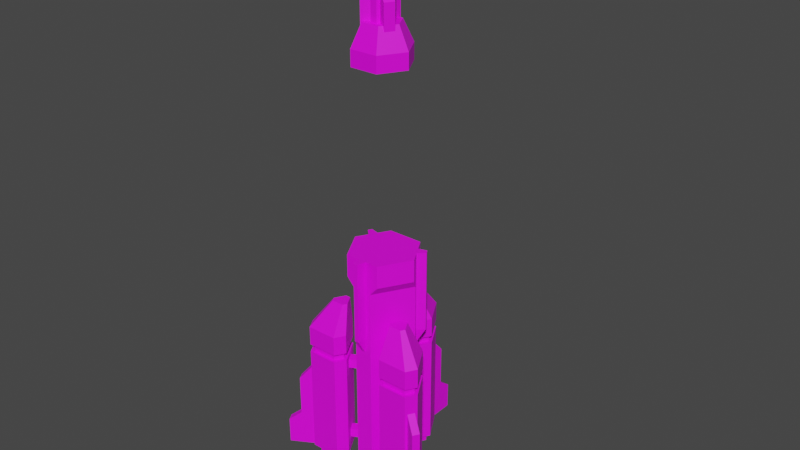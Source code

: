 # Source: orbital_rocket.blend  (saved by Blender 2.80.75; exported with 4.5.12 LTS)
import bpy
from mathutils import Matrix  # noqa: F401  (used for matrix-valued properties, if any)

bpy.ops.wm.read_factory_settings(use_empty=True)
scene = bpy.context.scene
scene.name = 'Scene'

# ---- collections
col_collection = bpy.data.collections.new('Collection'); scene.collection.children.link(col_collection)

# ---- images (referenced by path relative to the original .blend; pixels are not part of the script)
import os
ASSET_DIR = os.environ.get("B2B_ASSET_DIR", "")  # directory of the original .blend (textures are referenced by path, not embedded)
HERE = os.path.dirname(os.path.abspath(__file__))  # packed textures are extracted next to this script under _unpacked/

def load_image(name, relpath, width, height, colorspace="sRGB"):
    """Load a texture the original file referenced (path relative to the .blend, or extracted next to this script)."""
    p = next((c for c in (os.path.join(HERE, relpath), os.path.join(ASSET_DIR, relpath)) if relpath and os.path.exists(c)), "")
    if p:
        img = bpy.data.images.load(p, check_existing=True)
        img.name = name
    else:  # same state as the original file: an image datablock whose file is absent (Cycles renders it pink)
        img = bpy.data.images.new(name, width, height)
        img.source = "FILE"
        img.filepath = "//" + (relpath or name)
    img.colorspace_settings.name = colorspace
    return img
img_orbital_rocket_template_png = load_image('orbital_rocket_template.png', 'orbital_rocket_template.png', 1024, 1024, 'sRGB')

# ---- materials (node trees are filled in below, after node groups)
mat_material = bpy.data.materials.new('Material')
mat_material.use_transparent_shadow = False

# ---- material node trees
mat_material.use_nodes = True; mat_material.node_tree.nodes.clear()
_N = mat_material.node_tree.nodes; _L = mat_material.node_tree.links
n0 = _N.new('ShaderNodeOutputMaterial'); n0.name = 'Material Output'; n0.location = (300, 300)
n1 = _N.new('ShaderNodeBsdfPrincipled'); n1.name = 'Principled BSDF'; n1.location = (10, 300)
n1.distribution = 'GGX'
n1.subsurface_method = 'BURLEY'
n1.inputs[3].default_value = 1.45
n1.inputs[27].default_value = (0.0, 0.0, 0.0, 1.0)
n1.inputs[28].default_value = 1.0
n2 = _N.new('ShaderNodeTexImage'); n2.name = 'Image Texture'; n2.location = (-280, 280)
n2.image = img_orbital_rocket_template_png
_L.new(n1.outputs[0], n0.inputs[0])
_L.new(n2.outputs[0], n1.inputs[0])
n0.is_active_output = True

# ---- world
world_world = bpy.data.worlds.new('World'); scene.world = world_world
world_world.use_nodes = True; world_world.node_tree.nodes.clear()
_N = world_world.node_tree.nodes; _L = world_world.node_tree.links
n0 = _N.new('ShaderNodeOutputWorld'); n0.name = 'World Output'; n0.location = (300, 300)
n1 = _N.new('ShaderNodeBackground'); n1.name = 'Background'; n1.location = (10, 300)
n1.inputs[0].default_value = (0.05088, 0.05088, 0.05088, 1.0)
_L.new(n1.outputs[0], n0.inputs[0])
n0.is_active_output = True
world_world.color = (0.05088, 0.05088, 0.05088)
world_world.use_sun_shadow = False
world_world.sun_shadow_jitter_overblur = 0.0

# ---- meshes
me_plane = bpy.data.meshes.new('Plane')
me_plane.from_pydata([(-1.44, 2.494, 29.42), (1.44, 2.494, 29.42), (2.88, 5.722e-08, 29.42), (1.44, -2.494, 29.42), (-1.44, -2.494, 29.42), (-2.88, -1.144e-07, 29.42), (-1.8, 3.118, 9.225), (-1.8, 3.118, 11.52), (1.8, 3.118, 9.225), (1.8, 3.118, 11.52), (3.6, 7.153e-08, 9.225), (3.6, 7.153e-08, 11.52), (1.8, -3.118, 9.225), (1.8, -3.118, 11.52), (-1.8, -3.118, 9.225), (-1.8, -3.118, 11.52), (-3.6, -1.431e-07, 9.225), (-3.6, -1.431e-07, 11.52), (-2.25, 2.338, 8.225), (2.25, 2.338, 8.225), (3.15, 0.7794, 8.225), (0.9, -3.118, 8.225), (-0.9, -3.118, 8.225), (-3.15, 0.7794, 8.225), (-2.25, 2.338, -11.78), (2.25, 2.338, -11.78), (3.15, 0.7794, -11.78), (0.9, -3.118, -11.78), (-0.9, -3.118, -11.78), (-3.15, 0.7794, -11.78), (-0.225, -4.016, 3.225), (-0.225, -4.016, 11.52), (-0.45, -3.116, 3.225), (-0.45, -3.116, 11.52), (0.225, -4.016, 3.225), (0.225, -4.016, 11.52), (0.45, -3.116, 3.225), (0.45, -3.116, 11.52), (-0.225, -3.116, 1.725), (0.225, -3.116, 1.725), (3.591, 1.813, 3.225), (3.591, 1.813, 11.52), (2.924, 1.168, 3.225), (2.924, 1.168, 11.52), (3.366, 2.203, 3.225), (3.366, 2.203, 11.52), (2.474, 1.948, 3.225), (2.474, 1.948, 11.52), (2.811, 1.363, 1.725), (2.586, 1.753, 1.725), (-3.366, 2.203, 3.225), (-3.366, 2.203, 11.52), (-2.474, 1.948, 3.225), (-2.474, 1.948, 11.52), (-3.591, 1.813, 3.225), (-3.591, 1.813, 11.52), (-2.924, 1.168, 3.225), (-2.924, 1.168, 11.52), (-2.586, 1.753, 1.725), (-2.811, 1.363, 1.725), (-1.62, 1.684, -11.78), (1.62, 1.684, -11.78), (2.268, 0.5612, -11.78), (0.648, -2.245, -11.78), (-0.648, -2.245, -11.78), (-2.268, 0.5612, -11.78), (1.62, 1.684, -13.28), (-0.648, -2.245, -13.28), (-0.81, 0.8418, -13.28), (0.81, 0.8418, -13.28), (1.134, 0.2806, -13.28), (0.324, -1.122, -13.28), (-0.324, -1.122, -13.28), (-1.134, 0.2806, -13.28), (-0.81, 0.8418, -14.28), (0.81, 0.8418, -14.28), (1.134, 0.2806, -14.28), (0.324, -1.122, -14.28), (-0.324, -1.122, -14.28), (-1.134, 0.2806, -14.28), (-1.62, 1.684, -15.28), (1.62, 1.684, -15.28), (2.268, 0.5612, -15.28), (0.648, -2.245, -15.28), (-0.648, -2.245, -15.28), (-2.268, 0.5612, -15.28), (-1.62, 1.684, -16.78), (1.62, 1.684, -16.78), (2.268, 0.5612, -16.78), (0.648, -2.245, -16.78), (-0.648, -2.245, -16.78), (-2.268, 0.5612, -16.78), (-0.81, 0.8418, -16.78), (0.81, 0.8418, -16.78), (1.134, 0.2806, -16.78), (0.324, -1.122, -16.78), (-0.324, -1.122, -16.78), (-1.134, 0.2806, -16.78), (-0.48, 2.3, -1.855), (-0.48, 2.3, -0.8954), (-0.48, 3.5, -1.855), (-0.48, 3.5, -0.8954), (0.48, 2.3, -1.855), (0.48, 2.3, -0.8954), (0.48, 3.5, -1.855), (0.48, 3.5, -0.8954), (-0.48, 2.3, -10.26), (-0.48, 2.3, -9.295), (-0.48, 3.5, -10.26), (-0.48, 3.5, -9.295), (0.48, 2.3, -10.26), (0.48, 2.3, -9.295), (0.48, 3.5, -10.26), (0.48, 3.5, -9.295), (-1.752, -1.566, -1.855), (-1.752, -1.566, -0.8954), (-2.791, -2.166, -1.855), (-2.791, -2.166, -0.8954), (-2.232, -0.7343, -1.855), (-2.232, -0.7343, -0.8954), (-3.271, -1.334, -1.855), (-3.271, -1.334, -0.8954), (-1.752, -1.566, -10.26), (-1.752, -1.566, -9.295), (-2.791, -2.166, -10.26), (-2.791, -2.166, -9.295), (-2.232, -0.7343, -10.26), (-2.232, -0.7343, -9.295), (-3.271, -1.334, -10.26), (-3.271, -1.334, -9.295), (2.232, -0.7343, -1.855), (2.232, -0.7343, -0.8954), (3.271, -1.334, -1.855), (3.271, -1.334, -0.8954), (1.752, -1.566, -1.855), (1.752, -1.566, -0.8954), (2.791, -2.166, -1.855), (2.791, -2.166, -0.8954), (2.232, -0.7343, -10.26), (2.232, -0.7343, -9.295), (3.271, -1.334, -10.26), (3.271, -1.334, -9.295), (1.752, -1.566, -10.26), (1.752, -1.566, -9.295), (2.791, -2.166, -10.26), (2.791, -2.166, -9.295), (1.44, 2.494, 31.02), (-1.44, 2.494, 31.02), (2.88, 5.722e-08, 31.02), (1.44, -2.494, 31.02), (-1.44, -2.494, 31.02), (-2.88, -1.144e-07, 31.02), (0.9216, 1.596, 33.22), (-0.9216, 1.596, 33.22), (1.843, 3.662e-08, 33.22), (0.9216, -1.596, 33.22), (-0.9216, -1.596, 33.22), (-1.843, -7.324e-08, 33.22), (0.811, 0.8428, 33.22), (-0.811, 0.8428, 33.22), (1.135, 0.2809, 33.22), (0.3244, -1.124, 33.22), (-0.3244, -1.124, 33.22), (-1.135, 0.2809, 33.22), (0.811, 0.8428, 36.82), (-0.811, 0.8428, 36.82), (1.135, 0.2809, 36.82), (0.3244, -1.124, 36.82), (-0.3244, -1.124, 36.82), (-1.135, 0.2809, 36.82), (0.3893, 0.4046, 36.82), (-0.3893, 0.4046, 36.82), (0.545, 0.1349, 36.82), (0.1557, -0.5394, 36.82), (-0.1557, -0.5394, 36.82), (-0.545, 0.1349, 36.82), (0.3893, 0.4046, 38.82), (-0.3893, 0.4046, 38.82), (0.545, 0.1349, 38.82), (0.1557, -0.5394, 38.82), (-0.1557, -0.5394, 38.82), (-0.545, 0.1349, 38.82), (-0.1401, 0.08091, 38.82), (-0.1401, 0.08091, 42.82), (0.1401, 0.08091, 42.82), (-2.48e-06, -0.1618, 42.82), (0.1401, 0.08091, 38.82), (-2.48e-06, -0.1618, 38.82), (-0.5, 0.8, 32.62), (-0.5, 0.8, 36.22), (-0.5, 1.8, 32.62), (-0.5, 1.8, 35.22), (0.5, 0.8, 32.62), (0.5, 0.8, 36.22), (0.5, 1.8, 32.62), (0.5, 1.8, 35.22), (-0.4428, -0.833, 32.62), (-0.4428, -0.833, 36.22), (-1.309, -1.333, 32.62), (-1.309, -1.333, 35.22), (-0.9428, 0.03301, 32.62), (-0.9428, 0.03301, 36.22), (-1.809, -0.467, 32.62), (-1.809, -0.467, 35.22), (0.9428, 0.03301, 32.62), (0.9428, 0.03301, 36.22), (1.809, -0.467, 32.62), (1.809, -0.467, 35.22), (0.4428, -0.833, 32.62), (0.4428, -0.833, 36.22), (1.309, -1.333, 32.62), (1.309, -1.333, 35.22), (-0.625, 7.265, 0.5246), (-2.188, 4.559, 0.5246), (0.625, 7.265, 0.5246), (2.188, 4.559, 0.5246), (1.562, 3.476, 0.5246), (-1.562, 3.476, 0.5246), (-0.625, 7.265, 2.525), (-2.188, 4.559, 2.525), (0.625, 7.265, 2.525), (2.188, 4.559, 2.525), (1.562, 3.476, 2.525), (-1.562, 3.476, 2.525), (-0.25, 4.986, 5.525), (-0.875, 3.903, 5.525), (0.25, 4.986, 5.525), (0.875, 3.903, 5.525), (0.625, 3.47, 5.525), (-0.625, 3.47, 5.525), (-1.531, 4.721, -11.68), (-0.4375, 6.616, -11.68), (0.4375, 6.616, -11.68), (1.531, 4.721, -11.68), (1.094, 3.963, -11.68), (-1.094, 3.963, -11.68), (-1.531, 4.721, -12.68), (-0.4375, 6.616, -12.68), (0.4375, 6.616, -12.68), (1.531, 4.721, -12.68), (1.094, 3.963, -12.68), (-1.094, 3.963, -12.68), (-0.7656, 4.911, -12.68), (-0.2188, 5.858, -12.68), (0.2188, 5.858, -12.68), (0.7656, 4.911, -12.68), (0.5469, 4.532, -12.68), (-0.5469, 4.532, -12.68), (-2.188, 4.559, -11.68), (-0.625, 7.265, -11.68), (0.625, 7.265, -11.68), (0.625, 7.265, -0.2754), (2.188, 4.559, -11.68), (2.188, 4.559, -0.2754), (1.562, 3.476, -11.68), (-1.562, 3.476, -11.68), (-0.625, 7.265, -0.2754), (-2.188, 4.559, -0.2754), (1.562, 3.476, -0.2754), (-1.562, 3.476, -0.2754), (1.75, 4.667, -0.2754), (0.5, 6.832, -0.2754), (-0.5, 6.832, -0.2754), (-1.75, 4.667, -0.2754), (-1.25, 3.801, -0.2754), (1.25, 3.801, -0.2754), (1.75, 4.667, 0.5246), (0.5, 6.832, 0.5246), (-0.5, 6.832, 0.5246), (-1.75, 4.667, 0.5246), (-1.25, 3.801, 0.5246), (1.25, 3.801, 0.5246), (0.375, 7.265, -11.68), (0.375, 7.265, -2.275), (-0.375, 7.265, -2.275), (-0.375, 7.265, -11.68), (0.375, 8.565, -3.775), (-0.375, 8.565, -3.775), (-0.375, 9.865, -11.68), (0.375, 9.865, -11.68), (0.375, 8.565, -7.975), (-0.375, 8.565, -7.975), (0.375, 9.865, -8.975), (-0.375, 9.865, -8.975), (-5.979, -4.174, 0.5246), (-2.854, -4.174, 0.5246), (-6.604, -3.091, 0.5246), (-5.042, -0.3849, 0.5246), (-3.792, -0.3849, 0.5246), (-2.229, -3.091, 0.5246), (-5.979, -4.174, 2.525), (-2.854, -4.174, 2.525), (-6.604, -3.091, 2.525), (-5.042, -0.3849, 2.525), (-3.792, -0.3849, 2.525), (-2.229, -3.091, 2.525), (-4.193, -2.71, 5.525), (-2.943, -2.71, 5.525), (-4.443, -2.277, 5.525), (-3.818, -1.194, 5.525), (-3.318, -1.194, 5.525), (-2.693, -2.277, 5.525), (-3.323, -3.687, -11.68), (-5.51, -3.687, -11.68), (-5.948, -2.929, -11.68), (-4.854, -1.034, -11.68), (-3.979, -1.034, -11.68), (-2.885, -2.929, -11.68), (-3.323, -3.687, -12.68), (-5.51, -3.687, -12.68), (-5.948, -2.929, -12.68), (-4.854, -1.034, -12.68), (-3.979, -1.034, -12.68), (-2.885, -2.929, -12.68), (-3.87, -3.118, -12.68), (-4.964, -3.118, -12.68), (-5.182, -2.739, -12.68), (-4.635, -1.792, -12.68), (-4.198, -1.792, -12.68), (-3.651, -2.739, -12.68), (-2.854, -4.174, -11.68), (-5.979, -4.174, -11.68), (-6.604, -3.091, -11.68), (-6.604, -3.091, -0.2754), (-5.042, -0.3849, -11.68), (-5.042, -0.3849, -0.2754), (-3.792, -0.3849, -11.68), (-2.229, -3.091, -11.68), (-5.979, -4.174, -0.2754), (-2.854, -4.174, -0.2754), (-3.792, -0.3849, -0.2754), (-2.229, -3.091, -0.2754), (-4.917, -0.8179, -0.2754), (-6.167, -2.983, -0.2754), (-5.667, -3.849, -0.2754), (-3.167, -3.849, -0.2754), (-2.667, -2.983, -0.2754), (-3.917, -0.8179, -0.2754), (-4.917, -0.8179, 0.5246), (-6.167, -2.983, 0.5246), (-5.667, -3.849, 0.5246), (-3.167, -3.849, 0.5246), (-2.667, -2.983, 0.5246), (-3.917, -0.8179, 0.5246), (-6.104, -3.957, -11.68), (-6.479, -3.308, -11.68), (-6.479, -3.308, -2.275), (-6.104, -3.957, -2.275), (-7.605, -3.958, -3.775), (-7.23, -4.607, -3.775), (-8.356, -5.257, -11.68), (-8.731, -4.608, -11.68), (-7.605, -3.958, -7.975), (-7.23, -4.607, -7.975), (-8.731, -4.608, -8.975), (-8.356, -5.257, -8.975), (6.604, -3.091, 0.5246), (5.042, -0.3849, 0.5246), (5.979, -4.174, 0.5246), (2.854, -4.174, 0.5246), (2.229, -3.091, 0.5246), (3.792, -0.3849, 0.5246), (6.604, -3.091, 2.525), (5.042, -0.3849, 2.525), (5.979, -4.174, 2.525), (2.854, -4.174, 2.525), (2.229, -3.091, 2.525), (3.792, -0.3849, 2.525), (4.443, -2.277, 5.525), (3.818, -1.194, 5.525), (4.193, -2.71, 5.525), (2.943, -2.71, 5.525), (2.693, -2.277, 5.525), (3.318, -1.194, 5.525), (4.854, -1.034, -11.68), (5.948, -2.929, -11.68), (5.51, -3.687, -11.68), (3.323, -3.687, -11.68), (2.885, -2.929, -11.68), (3.979, -1.034, -11.68), (4.854, -1.034, -12.68), (5.948, -2.929, -12.68), (5.51, -3.687, -12.68), (3.323, -3.687, -12.68), (2.885, -2.929, -12.68), (3.979, -1.034, -12.68), (4.635, -1.792, -12.68), (5.182, -2.739, -12.68), (4.964, -3.118, -12.68), (3.87, -3.118, -12.68), (3.651, -2.739, -12.68), (4.198, -1.792, -12.68), (5.042, -0.3849, -11.68), (6.604, -3.091, -11.68), (5.979, -4.174, -11.68), (5.979, -4.174, -0.2754), (2.854, -4.174, -11.68), (2.854, -4.174, -0.2754), (2.229, -3.091, -11.68), (3.792, -0.3849, -11.68), (6.604, -3.091, -0.2754), (5.042, -0.3849, -0.2754), (2.229, -3.091, -0.2754), (3.792, -0.3849, -0.2754), (3.167, -3.849, -0.2754), (5.667, -3.849, -0.2754), (6.167, -2.983, -0.2754), (4.917, -0.8179, -0.2754), (3.917, -0.8179, -0.2754), (2.667, -2.983, -0.2754), (3.167, -3.849, 0.5246), (5.667, -3.849, 0.5246), (6.167, -2.983, 0.5246), (4.917, -0.8179, 0.5246), (3.917, -0.8179, 0.5246), (2.667, -2.983, 0.5246), (6.479, -3.308, -11.68), (6.104, -3.957, -2.275), (6.479, -3.308, -2.275), (6.104, -3.957, -11.68), (7.23, -4.607, -3.775), (7.605, -3.958, -3.775), (8.731, -4.608, -11.68), (8.356, -5.257, -11.68), (7.23, -4.607, -7.975), (7.605, -3.958, -7.975), (8.356, -5.257, -8.975), (8.731, -4.608, -8.975), (-1.62, 1.684, -13.28), (2.268, 0.5612, -13.28), (0.648, -2.245, -13.28), (-2.268, 0.5612, -13.28)], [], [(2, 4, 0), (7, 8, 6), (9, 10, 8), (11, 12, 10), (13, 14, 12), (15, 16, 14), (17, 6, 16), (10, 21, 20), (19, 24, 18), (6, 23, 16), (12, 22, 21), (10, 19, 8), (16, 22, 14), (8, 18, 6), (18, 29, 23), (21, 28, 27), (20, 25, 19), (23, 28, 22), (21, 26, 20), (25, 27, 29), (31, 32, 30), (37, 34, 36), (35, 30, 34), (33, 35, 37), (30, 32, 38), (36, 34, 39), (30, 39, 34), (41, 42, 40), (47, 44, 46), (45, 40, 44), (43, 45, 47), (40, 42, 48), (46, 44, 49), (44, 48, 49), (51, 52, 50), (57, 54, 56), (55, 50, 54), (53, 55, 57), (50, 52, 58), (56, 54, 59), (54, 58, 59), (65, 428, 431), (64, 430, 63), (61, 429, 66), (65, 67, 64), (63, 429, 62), (60, 66, 428), (73, 74, 79), (79, 84, 78), (72, 77, 71), (69, 76, 75), (73, 78, 72), (71, 76, 70), (68, 75, 74), (85, 86, 91), (76, 83, 82), (75, 80, 74), (74, 85, 79), (77, 84, 83), (75, 82, 81), (91, 92, 97), (84, 89, 83), (81, 88, 87), (85, 90, 84), (83, 88, 82), (80, 87, 86), (93, 95, 97), (89, 96, 95), (88, 93, 87), (90, 97, 96), (89, 94, 88), (87, 92, 86), (99, 100, 98), (105, 102, 104), (104, 98, 100), (101, 103, 105), (107, 108, 106), (113, 110, 112), (112, 106, 108), (109, 111, 113), (115, 116, 114), (121, 118, 120), (120, 114, 116), (117, 119, 121), (123, 124, 122), (129, 126, 128), (128, 122, 124), (125, 127, 129), (131, 132, 130), (137, 134, 136), (132, 134, 130), (133, 135, 137), (139, 140, 138), (145, 142, 144), (140, 142, 138), (141, 143, 145), (15, 13, 11), (149, 154, 155), (4, 151, 5), (2, 149, 3), (0, 146, 1), (5, 147, 0), (3, 150, 4), (1, 148, 2), (147, 152, 146), (151, 153, 147), (150, 155, 156), (146, 154, 148), (150, 157, 151), (153, 156, 154), (162, 169, 163), (160, 167, 161), (159, 164, 158), (163, 165, 159), (161, 168, 162), (158, 166, 160), (168, 167, 166), (175, 180, 181), (173, 178, 179), (171, 176, 170), (175, 177, 171), (174, 179, 180), (170, 178, 172), (180, 179, 178), (184, 185, 183), (185, 182, 183), (183, 186, 184), (184, 187, 185), (188, 191, 190), (191, 194, 190), (195, 192, 194), (191, 193, 195), (196, 199, 198), (199, 202, 198), (203, 200, 202), (203, 197, 201), (204, 207, 206), (207, 210, 206), (211, 208, 210), (207, 209, 211), (216, 217, 213), (218, 226, 220), (217, 219, 213), (215, 222, 216), (212, 220, 214), (216, 223, 217), (214, 221, 215), (213, 218, 212), (228, 227, 226), (222, 229, 223), (221, 226, 227), (219, 224, 218), (223, 225, 219), (222, 227, 228), (230, 241, 235), (241, 246, 240), (234, 239, 233), (232, 237, 231), (235, 240, 234), (233, 238, 232), (231, 236, 230), (243, 245, 247), (239, 244, 238), (236, 243, 242), (241, 242, 247), (240, 245, 239), (238, 243, 237), (257, 249, 248), (251, 252, 250), (253, 254, 252), (258, 255, 254), (259, 248, 255), (249, 252, 255), (251, 257, 258), (262, 267, 261), (265, 270, 264), (261, 266, 260), (260, 271, 265), (264, 269, 263), (263, 268, 262), (256, 250, 249), (272, 274, 275), (275, 279, 272), (277, 280, 281), (273, 277, 274), (280, 273, 272), (280, 283, 281), (274, 281, 275), (275, 283, 278), (282, 272, 279), (283, 279, 278), (286, 288, 285), (292, 296, 298), (289, 291, 285), (287, 294, 288), (284, 292, 286), (288, 295, 289), (286, 293, 287), (285, 290, 284), (300, 299, 298), (295, 300, 301), (293, 298, 299), (291, 296, 290), (295, 297, 291), (294, 299, 300), (302, 313, 307), (312, 319, 318), (306, 311, 305), (304, 309, 303), (307, 312, 306), (305, 310, 304), (303, 308, 302), (317, 318, 319), (311, 316, 310), (308, 315, 314), (308, 319, 313), (312, 317, 311), (310, 315, 309), (329, 321, 320), (323, 324, 322), (325, 326, 324), (330, 327, 326), (331, 320, 327), (326, 327, 321), (323, 329, 330), (334, 339, 333), (337, 342, 336), (333, 338, 332), (332, 343, 337), (336, 341, 335), (335, 340, 334), (328, 322, 321), (345, 347, 344), (344, 351, 345), (349, 352, 353), (346, 349, 347), (352, 346, 345), (353, 354, 355), (347, 353, 344), (344, 355, 350), (354, 345, 351), (355, 351, 350), (361, 357, 358), (362, 370, 364), (361, 363, 357), (359, 366, 360), (356, 364, 358), (360, 367, 361), (358, 365, 359), (357, 362, 356), (372, 371, 370), (366, 373, 367), (365, 370, 371), (363, 368, 362), (367, 369, 363), (366, 371, 372), (374, 385, 379), (385, 390, 384), (378, 383, 377), (376, 381, 375), (379, 384, 378), (377, 382, 376), (375, 380, 374), (389, 390, 391), (383, 388, 382), (380, 387, 386), (380, 391, 385), (384, 389, 383), (381, 388, 387), (401, 393, 392), (395, 396, 394), (397, 398, 396), (402, 399, 398), (403, 392, 399), (393, 396, 399), (403, 402, 395), (406, 411, 405), (409, 414, 408), (405, 410, 404), (404, 415, 409), (408, 413, 407), (407, 412, 406), (400, 394, 393), (419, 418, 416), (416, 423, 419), (421, 424, 425), (418, 420, 421), (424, 417, 419), (424, 427, 425), (418, 425, 416), (416, 427, 422), (426, 419, 423), (427, 423, 422), (66, 430, 431), (0, 1, 2), (2, 3, 4), (4, 5, 0), (7, 9, 8), (9, 11, 10), (11, 13, 12), (13, 15, 14), (15, 17, 16), (17, 7, 6), (10, 12, 21), (19, 25, 24), (6, 18, 23), (12, 14, 22), (10, 20, 19), (16, 23, 22), (8, 19, 18), (18, 24, 29), (21, 22, 28), (20, 26, 25), (23, 29, 28), (21, 27, 26), (29, 24, 25), (25, 26, 27), (27, 28, 29), (31, 33, 32), (37, 35, 34), (35, 31, 30), (33, 31, 35), (30, 38, 39), (41, 43, 42), (47, 45, 44), (45, 41, 40), (43, 41, 45), (44, 40, 48), (51, 53, 52), (57, 55, 54), (55, 51, 50), (53, 51, 55), (54, 50, 58), (65, 60, 428), (64, 67, 430), (61, 62, 429), (65, 431, 67), (63, 430, 429), (60, 61, 66), (73, 68, 74), (79, 85, 84), (72, 78, 77), (69, 70, 76), (73, 79, 78), (71, 77, 76), (68, 69, 75), (85, 80, 86), (76, 77, 83), (75, 81, 80), (74, 80, 85), (77, 78, 84), (75, 76, 82), (91, 86, 92), (84, 90, 89), (81, 82, 88), (85, 91, 90), (83, 89, 88), (80, 81, 87), (97, 92, 93), (93, 94, 95), (95, 96, 97), (89, 90, 96), (88, 94, 93), (90, 91, 97), (89, 95, 94), (87, 93, 92), (99, 101, 100), (105, 103, 102), (104, 102, 98), (101, 99, 103), (107, 109, 108), (113, 111, 110), (112, 110, 106), (109, 107, 111), (115, 117, 116), (121, 119, 118), (120, 118, 114), (117, 115, 119), (123, 125, 124), (129, 127, 126), (128, 126, 122), (125, 123, 127), (131, 133, 132), (137, 135, 134), (132, 136, 134), (133, 131, 135), (139, 141, 140), (145, 143, 142), (140, 144, 142), (141, 139, 143), (11, 9, 15), (9, 7, 15), (7, 17, 15), (149, 148, 154), (4, 150, 151), (2, 148, 149), (0, 147, 146), (5, 151, 147), (3, 149, 150), (1, 146, 148), (147, 153, 152), (151, 157, 153), (150, 149, 155), (146, 152, 154), (150, 156, 157), (154, 152, 153), (153, 157, 156), (156, 155, 154), (162, 168, 169), (160, 166, 167), (159, 165, 164), (163, 169, 165), (161, 167, 168), (158, 164, 166), (166, 164, 165), (165, 169, 166), (169, 168, 166), (175, 174, 180), (173, 172, 178), (171, 177, 176), (175, 181, 177), (174, 173, 179), (170, 176, 178), (178, 176, 177), (177, 181, 178), (181, 180, 178), (185, 187, 182), (183, 182, 186), (184, 186, 187), (188, 189, 191), (191, 195, 194), (195, 193, 192), (191, 189, 193), (196, 197, 199), (199, 203, 202), (203, 201, 200), (203, 199, 197), (204, 205, 207), (207, 211, 210), (211, 209, 208), (207, 205, 209), (213, 212, 216), (212, 214, 216), (214, 215, 216), (218, 224, 226), (217, 223, 219), (215, 221, 222), (212, 218, 220), (216, 222, 223), (214, 220, 221), (213, 219, 218), (226, 224, 225), (225, 229, 226), (229, 228, 226), (222, 228, 229), (221, 220, 226), (219, 225, 224), (223, 229, 225), (222, 221, 227), (230, 236, 241), (241, 247, 246), (234, 240, 239), (232, 238, 237), (235, 241, 240), (233, 239, 238), (231, 237, 236), (247, 242, 243), (243, 244, 245), (245, 246, 247), (239, 245, 244), (236, 237, 243), (241, 236, 242), (240, 246, 245), (238, 244, 243), (257, 256, 249), (251, 253, 252), (253, 258, 254), (258, 259, 255), (259, 257, 248), (255, 248, 249), (249, 250, 252), (252, 254, 255), (258, 253, 251), (251, 256, 257), (257, 259, 258), (262, 268, 267), (265, 271, 270), (261, 267, 266), (260, 266, 271), (264, 270, 269), (263, 269, 268), (256, 251, 250), (272, 273, 274), (275, 278, 279), (277, 276, 280), (273, 276, 277), (280, 276, 273), (280, 282, 283), (274, 277, 281), (275, 281, 283), (282, 280, 272), (283, 282, 279), (285, 284, 286), (286, 287, 288), (288, 289, 285), (292, 290, 296), (289, 295, 291), (287, 293, 294), (284, 290, 292), (288, 294, 295), (286, 292, 293), (285, 291, 290), (298, 296, 300), (296, 297, 300), (297, 301, 300), (295, 294, 300), (293, 292, 298), (291, 297, 296), (295, 301, 297), (294, 293, 299), (302, 308, 313), (312, 313, 319), (306, 312, 311), (304, 310, 309), (307, 313, 312), (305, 311, 310), (303, 309, 308), (319, 314, 317), (314, 315, 317), (315, 316, 317), (311, 317, 316), (308, 309, 315), (308, 314, 319), (312, 318, 317), (310, 316, 315), (329, 328, 321), (323, 325, 324), (325, 330, 326), (330, 331, 327), (331, 329, 320), (327, 320, 321), (321, 322, 324), (324, 326, 321), (330, 325, 323), (323, 328, 329), (329, 331, 330), (334, 340, 339), (337, 343, 342), (333, 339, 338), (332, 338, 343), (336, 342, 341), (335, 341, 340), (328, 323, 322), (345, 346, 347), (344, 350, 351), (349, 348, 352), (346, 348, 349), (352, 348, 346), (353, 352, 354), (347, 349, 353), (344, 353, 355), (354, 352, 345), (355, 354, 351), (357, 356, 358), (358, 359, 360), (360, 361, 358), (362, 368, 370), (361, 367, 363), (359, 365, 366), (356, 362, 364), (360, 366, 367), (358, 364, 365), (357, 363, 362), (370, 368, 372), (368, 369, 372), (369, 373, 372), (366, 372, 373), (365, 364, 370), (363, 369, 368), (367, 373, 369), (366, 365, 371), (374, 380, 385), (385, 391, 390), (378, 384, 383), (376, 382, 381), (379, 385, 384), (377, 383, 382), (375, 381, 380), (391, 386, 389), (386, 387, 389), (387, 388, 389), (383, 389, 388), (380, 381, 387), (380, 386, 391), (384, 390, 389), (381, 382, 388), (401, 400, 393), (395, 397, 396), (397, 402, 398), (402, 403, 399), (403, 401, 392), (399, 392, 393), (393, 394, 396), (396, 398, 399), (402, 397, 395), (395, 400, 401), (401, 403, 395), (406, 412, 411), (409, 415, 414), (405, 411, 410), (404, 410, 415), (408, 414, 413), (407, 413, 412), (400, 395, 394), (419, 417, 418), (416, 422, 423), (421, 420, 424), (418, 417, 420), (424, 420, 417), (424, 426, 427), (418, 421, 425), (416, 425, 427), (426, 424, 419), (427, 426, 423), (431, 428, 66), (66, 429, 430), (430, 67, 431)])
_uv = me_plane.uv_layers.new(name='UVMap')
_uv.uv.foreach_set('vector', [0.6056, 0.09584, 0.457, 0.1817, 0.457, 0.01, 0.8672, 0.1494, 0.9464, 0.02549, 0.9464, 0.1494, 0.99, 0.99, 0.8661, 0.9108, 0.99, 0.9108, 0.8672, 0.1494, 0.9464, 0.02549, 0.9464, 0.1494, 0.99, 0.99, 0.8661, 0.9108, 0.99, 0.9108, 0.8672, 0.1494, 0.9464, 0.02549, 0.9464, 0.1494, 0.99, 0.99, 0.8661, 0.9108, 0.99, 0.9108, 0.9464, 0.1494, 0.99, 0.01, 0.99, 0.1649, 0.1649, 0.3017, 0.01, 0.99, 0.01, 0.3017, 0.8661, 0.9108, 0.959, 0.8764, 0.99, 0.9108, 0.99, 0.9108, 0.8971, 0.8764, 0.959, 0.8764, 0.8661, 0.9108, 0.959, 0.8764, 0.99, 0.9108, 0.9464, 0.02549, 0.99, 0.1649, 0.9464, 0.1494, 0.9464, 0.02549, 0.99, 0.1649, 0.9464, 0.1494, 0.8971, 0.8764, 0.959, 0.1881, 0.959, 0.8764, 0.959, 0.8764, 0.8971, 0.1881, 0.959, 0.1881, 0.8971, 0.8764, 0.959, 0.1881, 0.959, 0.8764, 0.1649, 0.3017, 0.01, 0.99, 0.01, 0.3017, 0.1649, 0.3017, 0.01, 0.99, 0.01, 0.3017, 0.01, 0.04097, 0.1978, 0.08743, 0.06365, 0.2268, 0.6307, 0.99, 0.5988, 0.7044, 0.6307, 0.7044, 0.5988, 0.99, 0.6307, 0.7044, 0.5988, 0.7044, 0.5788, 0.99, 0.5633, 0.7044, 0.5788, 0.7044, 0.3783, 0.8317, 0.3473, 0.8085, 0.3783, 0.8007, 0.6307, 0.7044, 0.5988, 0.7044, 0.6006, 0.6522, 0.5988, 0.7044, 0.6307, 0.7044, 0.6006, 0.6522, 0.5633, 0.7044, 0.5788, 0.6442, 0.5788, 0.7044, 0.6307, 0.99, 0.5988, 0.7044, 0.6307, 0.7044, 0.5988, 0.99, 0.6307, 0.7044, 0.5988, 0.7044, 0.5788, 0.99, 0.5633, 0.7044, 0.5788, 0.7044, 0.3783, 0.8317, 0.3473, 0.8085, 0.3783, 0.8007, 0.6307, 0.7044, 0.5988, 0.7044, 0.6006, 0.6522, 0.5988, 0.7044, 0.6307, 0.7044, 0.6006, 0.6522, 0.5788, 0.7044, 0.5633, 0.6442, 0.5788, 0.6442, 0.6307, 0.99, 0.5988, 0.7044, 0.6307, 0.7044, 0.5988, 0.99, 0.6307, 0.7044, 0.5988, 0.7044, 0.5788, 0.99, 0.5633, 0.7044, 0.5788, 0.7044, 0.3783, 0.8317, 0.3473, 0.8085, 0.3783, 0.8007, 0.6307, 0.7044, 0.5988, 0.7044, 0.6006, 0.6522, 0.5988, 0.7044, 0.6307, 0.7044, 0.6006, 0.6522, 0.5788, 0.7044, 0.5633, 0.6442, 0.5788, 0.6442, 0.5313, 0.5065, 0.4867, 0.4548, 0.5313, 0.4548, 0.5313, 0.4548, 0.4867, 0.5065, 0.4867, 0.4548, 0.4867, 0.4548, 0.5313, 0.5065, 0.4867, 0.5065, 0.3224, 0.6658, 0.374, 0.7773, 0.3224, 0.7773, 0.374, 0.7773, 0.3224, 0.6658, 0.374, 0.6658, 0.3224, 0.7773, 0.374, 0.6658, 0.374, 0.7773, 0.03, 0.2705, 0.06442, 0.2482, 0.06442, 0.2705, 0.2982, 0.3922, 0.2145, 0.4372, 0.2424, 0.3922, 0.03, 0.2482, 0.06442, 0.2705, 0.03, 0.2705, 0.03, 0.2705, 0.06442, 0.2482, 0.06442, 0.2705, 0.2982, 0.3578, 0.2424, 0.3922, 0.2424, 0.3578, 0.2982, 0.3578, 0.2424, 0.3922, 0.2424, 0.3578, 0.2424, 0.3578, 0.2982, 0.3922, 0.2424, 0.3922, 0.1161, 0.2817, 0.1678, 0.2371, 0.1678, 0.2817, 0.2424, 0.3922, 0.326, 0.4372, 0.2145, 0.4372, 0.2982, 0.3922, 0.2145, 0.4372, 0.2424, 0.3922, 0.06442, 0.2482, 0.1161, 0.2817, 0.06442, 0.2705, 0.06442, 0.2705, 0.1161, 0.2371, 0.1161, 0.2817, 0.06442, 0.2705, 0.1161, 0.2371, 0.1161, 0.2817, 0.3132, 0.2633, 0.2797, 0.2247, 0.302, 0.2247, 0.1161, 0.2371, 0.1678, 0.2817, 0.1161, 0.2817, 0.1161, 0.2817, 0.1678, 0.2371, 0.1678, 0.2817, 0.326, 0.4372, 0.2145, 0.4888, 0.2145, 0.4372, 0.326, 0.4372, 0.2145, 0.4888, 0.2145, 0.4372, 0.2145, 0.4372, 0.326, 0.4888, 0.2145, 0.4888, 0.5186, 0.271, 0.4684, 0.2227, 0.5353, 0.2034, 0.3466, 0.1282, 0.3299, 0.1764, 0.3187, 0.1571, 0.2351, 0.1282, 0.2518, 0.1764, 0.2128, 0.1668, 0.3689, 0.1668, 0.302, 0.2247, 0.3299, 0.1764, 0.3466, 0.1282, 0.263, 0.1571, 0.2351, 0.1282, 0.2128, 0.1668, 0.2797, 0.2247, 0.2686, 0.2633, 0.4945, 0.4348, 0.5276, 0.3935, 0.5276, 0.4348, 0.4945, 0.4348, 0.5276, 0.3935, 0.5276, 0.4348, 0.4945, 0.4348, 0.5276, 0.3935, 0.5276, 0.4348, 0.4945, 0.4348, 0.5276, 0.3935, 0.5276, 0.4348, 0.4945, 0.4348, 0.5276, 0.3935, 0.5276, 0.4348, 0.4945, 0.4348, 0.5276, 0.3935, 0.5276, 0.4348, 0.4945, 0.4348, 0.5276, 0.3935, 0.5276, 0.4348, 0.4945, 0.4348, 0.5276, 0.3935, 0.5276, 0.4348, 0.4945, 0.4348, 0.5276, 0.3935, 0.5276, 0.4348, 0.5276, 0.3935, 0.4945, 0.4348, 0.4945, 0.3935, 0.4945, 0.4348, 0.5276, 0.3935, 0.5276, 0.4348, 0.5276, 0.3935, 0.4945, 0.4348, 0.4945, 0.3935, 0.4945, 0.4348, 0.5276, 0.3935, 0.5276, 0.4348, 0.5276, 0.3935, 0.4945, 0.4348, 0.4945, 0.3935, 0.4945, 0.4348, 0.5276, 0.3935, 0.5276, 0.4348, 0.5276, 0.3935, 0.4945, 0.4348, 0.4945, 0.3935, 0.5276, 0.3935, 0.4945, 0.4348, 0.4945, 0.3935, 0.5276, 0.3935, 0.4945, 0.4348, 0.4945, 0.3935, 0.4945, 0.3935, 0.5276, 0.4348, 0.4945, 0.4348, 0.4945, 0.4348, 0.5276, 0.3935, 0.5276, 0.4348, 0.5276, 0.3935, 0.4945, 0.4348, 0.4945, 0.3935, 0.5276, 0.3935, 0.4945, 0.4348, 0.4945, 0.3935, 0.4945, 0.3935, 0.5276, 0.4348, 0.4945, 0.4348, 0.4945, 0.4348, 0.5276, 0.3935, 0.5276, 0.4348, 0.6211, 0.1407, 0.745, 0.1407, 0.8069, 0.248, 0.7643, 0.99, 0.8461, 0.9087, 0.8461, 0.9722, 0.7093, 0.8909, 0.7643, 0.99, 0.7093, 0.99, 0.7093, 0.8909, 0.7643, 0.99, 0.7093, 0.99, 0.7093, 0.8909, 0.7643, 0.99, 0.7093, 0.99, 0.7093, 0.8909, 0.7643, 0.99, 0.7093, 0.99, 0.7093, 0.8909, 0.7643, 0.99, 0.7093, 0.99, 0.7093, 0.8909, 0.7643, 0.99, 0.7093, 0.99, 0.7643, 0.8909, 0.8461, 0.9722, 0.7643, 0.99, 0.7643, 0.8909, 0.8461, 0.9722, 0.7643, 0.99, 0.7643, 0.99, 0.8461, 0.9087, 0.8461, 0.9722, 0.7643, 0.8909, 0.8461, 0.9722, 0.7643, 0.99, 0.7643, 0.8909, 0.8461, 0.9722, 0.7643, 0.99, 0.8472, 0.06494, 0.7521, 0.1199, 0.7521, 0.01, 0.3417, 0.06582, 0.2178, 0.01, 0.3417, 0.01, 0.3417, 0.06582, 0.2178, 0.01, 0.3417, 0.01, 0.3417, 0.06582, 0.2178, 0.01, 0.3417, 0.01, 0.3417, 0.1082, 0.2178, 0.08582, 0.3417, 0.08582, 0.3417, 0.1082, 0.2178, 0.08582, 0.3417, 0.08582, 0.3417, 0.1082, 0.2178, 0.08582, 0.3417, 0.08582, 0.1878, 0.2653, 0.2071, 0.2542, 0.2555, 0.2821, 0.6164, 0.3862, 0.5476, 0.413, 0.5476, 0.3862, 0.5476, 0.413, 0.6164, 0.3862, 0.6164, 0.413, 0.6164, 0.413, 0.5476, 0.3862, 0.6164, 0.3862, 0.5513, 0.5186, 0.562, 0.4497, 0.562, 0.5186, 0.562, 0.5186, 0.5513, 0.4497, 0.562, 0.4497, 0.5513, 0.5186, 0.562, 0.4497, 0.562, 0.5186, 0.4342, 0.4764, 0.4342, 0.4657, 0.4574, 0.4523, 0.1721, 0.03356, 0.1804, 0.02874, 0.1804, 0.03839, 0.1945, 0.3512, 0.1849, 0.4888, 0.1849, 0.3512, 0.1945, 0.3512, 0.1849, 0.4888, 0.1849, 0.3512, 0.1945, 0.3512, 0.1849, 0.4888, 0.1849, 0.3512, 0.3983, 0.7552, 0.4327, 0.8446, 0.4327, 0.7552, 0.3568, 0.9413, 0.3224, 0.8519, 0.3568, 0.8519, 0.4327, 0.8446, 0.3983, 0.7552, 0.4327, 0.7552, 0.3568, 0.9413, 0.3224, 0.99, 0.3224, 0.9413, 0.3983, 0.7552, 0.4327, 0.8446, 0.4327, 0.7552, 0.3568, 0.9413, 0.3224, 0.8519, 0.3568, 0.8519, 0.4327, 0.8446, 0.3983, 0.7552, 0.4327, 0.7552, 0.3224, 0.9413, 0.3568, 0.99, 0.3224, 0.99, 0.3983, 0.7552, 0.4327, 0.8446, 0.4327, 0.7552, 0.3568, 0.9413, 0.3224, 0.8519, 0.3568, 0.8519, 0.4327, 0.8446, 0.3983, 0.7552, 0.4327, 0.7552, 0.3568, 0.9413, 0.3224, 0.99, 0.3224, 0.9413, 0.4532, 0.3189, 0.3456, 0.3189, 0.3241, 0.2817, 0.6863, 0.3753, 0.6562, 0.5049, 0.6433, 0.3753, 0.8341, 0.4441, 0.8771, 0.3753, 0.8771, 0.4441, 0.8341, 0.4441, 0.8771, 0.3753, 0.8771, 0.4441, 0.8341, 0.4441, 0.8771, 0.3753, 0.8771, 0.4441, 0.2924, 0.5088, 0.1849, 0.5777, 0.1849, 0.5088, 0.7065, 0.4441, 0.8141, 0.3753, 0.8141, 0.4441, 0.8141, 0.3753, 0.7065, 0.4441, 0.7065, 0.3753, 0.8257, 0.192, 0.8085, 0.192, 0.787, 0.1548, 0.4269, 0.3389, 0.3516, 0.4422, 0.3193, 0.3389, 0.8771, 0.3553, 0.831, 0.2404, 0.874, 0.2404, 0.8771, 0.3553, 0.831, 0.2404, 0.7695, 0.3553, 0.6976, 0.05003, 0.5985, 0.01, 0.7134, 0.01, 0.6976, 0.05003, 0.5985, 0.01, 0.5922, 0.02601, 0.4687, 0.3954, 0.4386, 0.4298, 0.4386, 0.3954, 0.5037, 0.632, 0.5428, 0.5868, 0.5689, 0.5944, 0.4687, 0.3954, 0.4386, 0.4298, 0.4386, 0.3954, 0.4687, 0.3954, 0.4386, 0.4298, 0.4386, 0.3954, 0.6164, 0.5083, 0.582, 0.433, 0.6164, 0.433, 0.582, 0.433, 0.6164, 0.5083, 0.582, 0.5083, 0.6164, 0.5083, 0.582, 0.433, 0.6164, 0.433, 0.4134, 0.01, 0.4021, 0.05564, 0.3682, 0.02304, 0.5689, 0.5642, 0.5102, 0.5529, 0.5037, 0.5266, 0.4776, 0.6169, 0.4972, 0.5605, 0.4972, 0.5981, 0.5037, 0.632, 0.4972, 0.5981, 0.5102, 0.6056, 0.5689, 0.5944, 0.5428, 0.5718, 0.5689, 0.5642, 0.5037, 0.5266, 0.4972, 0.5605, 0.4776, 0.5417, 0.8141, 0.8564, 0.7065, 0.4641, 0.8141, 0.4641, 0.8141, 0.8564, 0.7065, 0.4641, 0.8141, 0.4641, 0.8771, 0.8564, 0.8341, 0.4641, 0.8771, 0.4641, 0.1849, 0.5977, 0.2924, 0.99, 0.1849, 0.99, 0.8341, 0.4641, 0.8771, 0.8564, 0.8341, 0.8564, 0.4747, 0.2817, 0.3456, 0.3189, 0.3779, 0.1886, 0.3779, 0.1886, 0.4747, 0.2817, 0.3456, 0.3189, 0.5133, 0.3147, 0.5408, 0.3491, 0.5133, 0.3491, 0.5889, 0.5283, 0.6164, 0.6144, 0.5889, 0.6144, 0.6164, 0.6144, 0.5889, 0.5283, 0.6164, 0.5283, 0.5408, 0.3491, 0.5133, 0.3147, 0.5408, 0.3147, 0.5408, 0.3491, 0.5133, 0.3147, 0.5408, 0.3147, 0.5889, 0.5283, 0.6164, 0.6144, 0.5889, 0.6144, 0.8771, 0.8564, 0.8341, 0.4641, 0.8771, 0.4641, 0.5175, 0.99, 0.5433, 0.6665, 0.5433, 0.99, 0.6765, 0.5383, 0.6507, 0.6278, 0.6507, 0.5383, 0.6765, 0.9217, 0.6507, 0.7771, 0.6765, 0.7771, 0.6507, 0.99, 0.6765, 0.9217, 0.6765, 0.99, 0.4527, 0.8627, 0.4975, 0.6665, 0.4975, 0.99, 0.6507, 0.7771, 0.6765, 0.7207, 0.6765, 0.7771, 0.4975, 0.6665, 0.4527, 0.8627, 0.4975, 0.99, 0.4975, 0.99, 0.408, 0.8971, 0.408, 0.99, 0.408, 0.8971, 0.4975, 0.99, 0.408, 0.99, 0.6765, 0.7207, 0.6507, 0.6278, 0.6765, 0.6278, 0.4532, 0.3189, 0.3241, 0.2817, 0.4209, 0.1886, 0.6433, 0.3753, 0.6734, 0.5049, 0.6562, 0.5049, 0.8341, 0.4441, 0.8771, 0.3753, 0.8771, 0.4441, 0.8341, 0.4441, 0.8771, 0.3753, 0.8771, 0.4441, 0.8341, 0.4441, 0.8771, 0.3753, 0.8771, 0.4441, 0.1849, 0.5777, 0.2924, 0.5088, 0.2924, 0.5777, 0.7065, 0.4441, 0.8141, 0.3753, 0.8141, 0.4441, 0.8141, 0.3753, 0.7065, 0.4441, 0.7065, 0.3753, 0.8257, 0.192, 0.8085, 0.192, 0.787, 0.1548, 0.3193, 0.3389, 0.3946, 0.4422, 0.3516, 0.4422, 0.8771, 0.3553, 0.831, 0.2404, 0.874, 0.2404, 0.8771, 0.3553, 0.831, 0.2404, 0.7695, 0.3553, 0.6976, 0.05003, 0.5985, 0.01, 0.7134, 0.01, 0.6976, 0.05003, 0.5985, 0.01, 0.5922, 0.02601, 0.4687, 0.3954, 0.4386, 0.4298, 0.4386, 0.3954, 0.4776, 0.6169, 0.4972, 0.5605, 0.4972, 0.5981, 0.4687, 0.3954, 0.4386, 0.4298, 0.4386, 0.3954, 0.4386, 0.4298, 0.4687, 0.3954, 0.4687, 0.4298, 0.6164, 0.5083, 0.582, 0.433, 0.6164, 0.433, 0.6164, 0.5083, 0.582, 0.433, 0.6164, 0.433, 0.6164, 0.5083, 0.582, 0.433, 0.6164, 0.433, 0.4134, 0.01, 0.4209, 0.02304, 0.4021, 0.05564, 0.5037, 0.632, 0.5428, 0.5868, 0.5689, 0.5944, 0.5037, 0.5266, 0.5428, 0.5718, 0.5102, 0.5529, 0.5037, 0.5266, 0.4972, 0.5605, 0.4776, 0.5417, 0.4776, 0.6169, 0.5102, 0.6056, 0.5037, 0.632, 0.5689, 0.5944, 0.5428, 0.5718, 0.5689, 0.5642, 0.8141, 0.8564, 0.7065, 0.4641, 0.8141, 0.4641, 0.8141, 0.8564, 0.7065, 0.4641, 0.8141, 0.4641, 0.8771, 0.8564, 0.8341, 0.4641, 0.8771, 0.4641, 0.2924, 0.99, 0.1849, 0.5977, 0.2924, 0.5977, 0.8771, 0.8564, 0.8341, 0.4641, 0.8771, 0.4641, 0.4532, 0.3189, 0.3456, 0.3189, 0.3779, 0.1886, 0.3779, 0.1886, 0.4747, 0.2817, 0.3456, 0.3189, 0.5408, 0.3491, 0.5133, 0.3147, 0.5408, 0.3147, 0.6164, 0.6144, 0.5889, 0.5283, 0.6164, 0.5283, 0.5889, 0.5283, 0.6164, 0.6144, 0.5889, 0.6144, 0.5408, 0.3491, 0.5133, 0.3147, 0.5408, 0.3147, 0.5408, 0.3491, 0.5133, 0.3147, 0.5408, 0.3147, 0.6164, 0.6144, 0.5889, 0.5283, 0.6164, 0.5283, 0.8771, 0.8564, 0.8341, 0.4641, 0.8771, 0.4641, 0.5175, 0.99, 0.5433, 0.6665, 0.5433, 0.99, 0.6765, 0.5383, 0.6507, 0.6278, 0.6507, 0.5383, 0.6765, 0.9217, 0.6507, 0.7771, 0.6765, 0.7771, 0.6507, 0.99, 0.6765, 0.9217, 0.6765, 0.99, 0.4527, 0.8627, 0.4975, 0.6665, 0.4975, 0.99, 0.6765, 0.7771, 0.6507, 0.7207, 0.6765, 0.7207, 0.4975, 0.6665, 0.4527, 0.8627, 0.4975, 0.99, 0.4975, 0.99, 0.408, 0.8971, 0.408, 0.99, 0.408, 0.8971, 0.4975, 0.99, 0.408, 0.99, 0.6765, 0.7207, 0.6507, 0.6278, 0.6765, 0.6278, 0.4747, 0.2817, 0.4532, 0.3189, 0.3241, 0.2817, 0.6863, 0.3753, 0.6562, 0.5049, 0.6433, 0.3753, 0.8341, 0.4441, 0.8771, 0.3753, 0.8771, 0.4441, 0.8341, 0.4441, 0.8771, 0.3753, 0.8771, 0.4441, 0.8341, 0.4441, 0.8771, 0.3753, 0.8771, 0.4441, 0.1849, 0.5777, 0.2924, 0.5088, 0.2924, 0.5777, 0.8141, 0.3753, 0.7065, 0.4441, 0.7065, 0.3753, 0.7065, 0.4441, 0.8141, 0.3753, 0.8141, 0.4441, 0.8257, 0.192, 0.8085, 0.192, 0.787, 0.1548, 0.4269, 0.3389, 0.3516, 0.4422, 0.3193, 0.3389, 0.8771, 0.3553, 0.831, 0.2404, 0.874, 0.2404, 0.8771, 0.3553, 0.831, 0.2404, 0.7695, 0.3553, 0.6976, 0.05003, 0.5985, 0.01, 0.7134, 0.01, 0.6976, 0.05003, 0.5985, 0.01, 0.5922, 0.02601, 0.4687, 0.3954, 0.4386, 0.4298, 0.4386, 0.3954, 0.4776, 0.5417, 0.4972, 0.5981, 0.4776, 0.6169, 0.4687, 0.3954, 0.4386, 0.4298, 0.4386, 0.3954, 0.4687, 0.3954, 0.4386, 0.4298, 0.4386, 0.3954, 0.582, 0.433, 0.6164, 0.5083, 0.582, 0.5083, 0.6164, 0.5083, 0.582, 0.433, 0.6164, 0.433, 0.6164, 0.5083, 0.582, 0.433, 0.6164, 0.433, 0.4021, 0.05564, 0.387, 0.05564, 0.3682, 0.02304, 0.5037, 0.632, 0.5428, 0.5868, 0.5689, 0.5944, 0.5037, 0.5266, 0.5428, 0.5718, 0.5102, 0.5529, 0.5037, 0.5266, 0.4972, 0.5605, 0.4776, 0.5417, 0.4776, 0.6169, 0.5102, 0.6056, 0.5037, 0.632, 0.5689, 0.5642, 0.5428, 0.5868, 0.5428, 0.5718, 0.7065, 0.4641, 0.8141, 0.8564, 0.7065, 0.8564, 0.8141, 0.8564, 0.7065, 0.4641, 0.8141, 0.4641, 0.8771, 0.8564, 0.8341, 0.4641, 0.8771, 0.4641, 0.1849, 0.5977, 0.2924, 0.99, 0.1849, 0.99, 0.8341, 0.4641, 0.8771, 0.8564, 0.8341, 0.8564, 0.3779, 0.1886, 0.4747, 0.2817, 0.3456, 0.3189, 0.3241, 0.2817, 0.3779, 0.1886, 0.4747, 0.2817, 0.5408, 0.3491, 0.5133, 0.3147, 0.5408, 0.3147, 0.5889, 0.5283, 0.6164, 0.6144, 0.5889, 0.6144, 0.6164, 0.6144, 0.5889, 0.5283, 0.6164, 0.5283, 0.5408, 0.3491, 0.5133, 0.3147, 0.5408, 0.3147, 0.5133, 0.3147, 0.5408, 0.3491, 0.5133, 0.3491, 0.5889, 0.5283, 0.6164, 0.6144, 0.5889, 0.6144, 0.8341, 0.4641, 0.8771, 0.8564, 0.8341, 0.8564, 0.5175, 0.99, 0.5433, 0.6665, 0.5433, 0.99, 0.6765, 0.5383, 0.6507, 0.6278, 0.6507, 0.5383, 0.6765, 0.9217, 0.6507, 0.7771, 0.6765, 0.7771, 0.6765, 0.99, 0.6507, 0.9217, 0.6765, 0.9217, 0.4527, 0.8627, 0.4975, 0.6665, 0.4975, 0.99, 0.6507, 0.7771, 0.6765, 0.7207, 0.6765, 0.7771, 0.4975, 0.6665, 0.4527, 0.8627, 0.4975, 0.99, 0.4975, 0.99, 0.408, 0.8971, 0.408, 0.99, 0.408, 0.8971, 0.4975, 0.99, 0.408, 0.99, 0.6765, 0.7207, 0.6507, 0.6278, 0.6765, 0.6278, 0.4576, 0.6313, 0.3224, 0.5979, 0.419, 0.4975, 0.457, 0.01, 0.5561, 0.01, 0.6056, 0.09584, 0.6056, 0.09584, 0.5561, 0.1817, 0.457, 0.1817, 0.457, 0.1817, 0.4074, 0.09584, 0.457, 0.01, 0.8672, 0.1494, 0.8672, 0.02549, 0.9464, 0.02549, 0.99, 0.99, 0.8661, 0.99, 0.8661, 0.9108, 0.8672, 0.1494, 0.8672, 0.02549, 0.9464, 0.02549, 0.99, 0.99, 0.8661, 0.99, 0.8661, 0.9108, 0.8672, 0.1494, 0.8672, 0.02549, 0.9464, 0.02549, 0.99, 0.99, 0.8661, 0.99, 0.8661, 0.9108, 0.9464, 0.1494, 0.9464, 0.02549, 0.99, 0.01, 0.1649, 0.3017, 0.1649, 0.99, 0.01, 0.99, 0.8661, 0.9108, 0.8971, 0.8764, 0.959, 0.8764, 0.99, 0.9108, 0.8661, 0.9108, 0.8971, 0.8764, 0.8661, 0.9108, 0.8971, 0.8764, 0.959, 0.8764, 0.9464, 0.02549, 0.99, 0.01, 0.99, 0.1649, 0.9464, 0.02549, 0.99, 0.01, 0.99, 0.1649, 0.8971, 0.8764, 0.8971, 0.1881, 0.959, 0.1881, 0.959, 0.8764, 0.8971, 0.8764, 0.8971, 0.1881, 0.8971, 0.8764, 0.8971, 0.1881, 0.959, 0.1881, 0.1649, 0.3017, 0.1649, 0.99, 0.01, 0.99, 0.1649, 0.3017, 0.1649, 0.99, 0.01, 0.99, 0.06365, 0.2268, 0.01, 0.1958, 0.01, 0.04097, 0.01, 0.04097, 0.06365, 0.01, 0.1978, 0.08743, 0.1978, 0.08743, 0.1978, 0.1494, 0.06365, 0.2268, 0.6307, 0.99, 0.5988, 0.99, 0.5988, 0.7044, 0.5988, 0.99, 0.6307, 0.99, 0.6307, 0.7044, 0.5788, 0.99, 0.5633, 0.99, 0.5633, 0.7044, 0.3783, 0.8317, 0.3473, 0.824, 0.3473, 0.8085, 0.5633, 0.7044, 0.5633, 0.6442, 0.5788, 0.6442, 0.6307, 0.99, 0.5988, 0.99, 0.5988, 0.7044, 0.5988, 0.99, 0.6307, 0.99, 0.6307, 0.7044, 0.5788, 0.99, 0.5633, 0.99, 0.5633, 0.7044, 0.3783, 0.8317, 0.3473, 0.824, 0.3473, 0.8085, 0.5788, 0.7044, 0.5633, 0.7044, 0.5633, 0.6442, 0.6307, 0.99, 0.5988, 0.99, 0.5988, 0.7044, 0.5988, 0.99, 0.6307, 0.99, 0.6307, 0.7044, 0.5788, 0.99, 0.5633, 0.99, 0.5633, 0.7044, 0.3783, 0.8317, 0.3473, 0.824, 0.3473, 0.8085, 0.5788, 0.7044, 0.5633, 0.7044, 0.5633, 0.6442, 0.5313, 0.5065, 0.4867, 0.5065, 0.4867, 0.4548, 0.5313, 0.4548, 0.5313, 0.5065, 0.4867, 0.5065, 0.4867, 0.4548, 0.5313, 0.4548, 0.5313, 0.5065, 0.3224, 0.6658, 0.374, 0.6658, 0.374, 0.7773, 0.374, 0.7773, 0.3224, 0.7773, 0.3224, 0.6658, 0.3224, 0.7773, 0.3224, 0.6658, 0.374, 0.6658, 0.03, 0.2705, 0.03, 0.2482, 0.06442, 0.2482, 0.2982, 0.3922, 0.326, 0.4372, 0.2145, 0.4372, 0.03, 0.2482, 0.06442, 0.2482, 0.06442, 0.2705, 0.03, 0.2705, 0.03, 0.2482, 0.06442, 0.2482, 0.2982, 0.3578, 0.2982, 0.3922, 0.2424, 0.3922, 0.2982, 0.3578, 0.2982, 0.3922, 0.2424, 0.3922, 0.2424, 0.3578, 0.2982, 0.3578, 0.2982, 0.3922, 0.1161, 0.2817, 0.1161, 0.2371, 0.1678, 0.2371, 0.2424, 0.3922, 0.2982, 0.3922, 0.326, 0.4372, 0.2982, 0.3922, 0.326, 0.4372, 0.2145, 0.4372, 0.06442, 0.2482, 0.1161, 0.2371, 0.1161, 0.2817, 0.06442, 0.2705, 0.06442, 0.2482, 0.1161, 0.2371, 0.06442, 0.2705, 0.06442, 0.2482, 0.1161, 0.2371, 0.3132, 0.2633, 0.2686, 0.2633, 0.2797, 0.2247, 0.1161, 0.2371, 0.1678, 0.2371, 0.1678, 0.2817, 0.1161, 0.2817, 0.1161, 0.2371, 0.1678, 0.2371, 0.326, 0.4372, 0.326, 0.4888, 0.2145, 0.4888, 0.326, 0.4372, 0.326, 0.4888, 0.2145, 0.4888, 0.2145, 0.4372, 0.326, 0.4372, 0.326, 0.4888, 0.5353, 0.2034, 0.5465, 0.2227, 0.5186, 0.271, 0.5186, 0.271, 0.4963, 0.271, 0.4684, 0.2227, 0.4684, 0.2227, 0.4796, 0.2034, 0.5353, 0.2034, 0.3466, 0.1282, 0.3689, 0.1668, 0.3299, 0.1764, 0.2351, 0.1282, 0.263, 0.1571, 0.2518, 0.1764, 0.3689, 0.1668, 0.3132, 0.2633, 0.302, 0.2247, 0.3466, 0.1282, 0.3187, 0.1571, 0.263, 0.1571, 0.2128, 0.1668, 0.2518, 0.1764, 0.2797, 0.2247, 0.4945, 0.4348, 0.4945, 0.3935, 0.5276, 0.3935, 0.4945, 0.4348, 0.4945, 0.3935, 0.5276, 0.3935, 0.4945, 0.4348, 0.4945, 0.3935, 0.5276, 0.3935, 0.4945, 0.4348, 0.4945, 0.3935, 0.5276, 0.3935, 0.4945, 0.4348, 0.4945, 0.3935, 0.5276, 0.3935, 0.4945, 0.4348, 0.4945, 0.3935, 0.5276, 0.3935, 0.4945, 0.4348, 0.4945, 0.3935, 0.5276, 0.3935, 0.4945, 0.4348, 0.4945, 0.3935, 0.5276, 0.3935, 0.4945, 0.4348, 0.4945, 0.3935, 0.5276, 0.3935, 0.5276, 0.3935, 0.5276, 0.4348, 0.4945, 0.4348, 0.4945, 0.4348, 0.4945, 0.3935, 0.5276, 0.3935, 0.5276, 0.3935, 0.5276, 0.4348, 0.4945, 0.4348, 0.4945, 0.4348, 0.4945, 0.3935, 0.5276, 0.3935, 0.5276, 0.3935, 0.5276, 0.4348, 0.4945, 0.4348, 0.4945, 0.4348, 0.4945, 0.3935, 0.5276, 0.3935, 0.5276, 0.3935, 0.5276, 0.4348, 0.4945, 0.4348, 0.5276, 0.3935, 0.5276, 0.4348, 0.4945, 0.4348, 0.5276, 0.3935, 0.5276, 0.4348, 0.4945, 0.4348, 0.4945, 0.3935, 0.5276, 0.3935, 0.5276, 0.4348, 0.4945, 0.4348, 0.4945, 0.3935, 0.5276, 0.3935, 0.5276, 0.3935, 0.5276, 0.4348, 0.4945, 0.4348, 0.5276, 0.3935, 0.5276, 0.4348, 0.4945, 0.4348, 0.4945, 0.3935, 0.5276, 0.3935, 0.5276, 0.4348, 0.4945, 0.4348, 0.4945, 0.3935, 0.5276, 0.3935, 0.8069, 0.248, 0.745, 0.3553, 0.6211, 0.1407, 0.745, 0.3553, 0.6211, 0.3553, 0.6211, 0.1407, 0.6211, 0.3553, 0.5591, 0.248, 0.6211, 0.1407, 0.7643, 0.99, 0.7643, 0.8909, 0.8461, 0.9087, 0.7093, 0.8909, 0.7643, 0.8909, 0.7643, 0.99, 0.7093, 0.8909, 0.7643, 0.8909, 0.7643, 0.99, 0.7093, 0.8909, 0.7643, 0.8909, 0.7643, 0.99, 0.7093, 0.8909, 0.7643, 0.8909, 0.7643, 0.99, 0.7093, 0.8909, 0.7643, 0.8909, 0.7643, 0.99, 0.7093, 0.8909, 0.7643, 0.8909, 0.7643, 0.99, 0.7643, 0.8909, 0.8461, 0.9087, 0.8461, 0.9722, 0.7643, 0.8909, 0.8461, 0.9087, 0.8461, 0.9722, 0.7643, 0.99, 0.7643, 0.8909, 0.8461, 0.9087, 0.7643, 0.8909, 0.8461, 0.9087, 0.8461, 0.9722, 0.7643, 0.8909, 0.8461, 0.9087, 0.8461, 0.9722, 0.7521, 0.01, 0.8155, 0.01, 0.8472, 0.06494, 0.8472, 0.06494, 0.8155, 0.1199, 0.7521, 0.1199, 0.7521, 0.1199, 0.7203, 0.06494, 0.7521, 0.01, 0.3417, 0.06582, 0.2178, 0.06582, 0.2178, 0.01, 0.3417, 0.06582, 0.2178, 0.06582, 0.2178, 0.01, 0.3417, 0.06582, 0.2178, 0.06582, 0.2178, 0.01, 0.3417, 0.1082, 0.2178, 0.1082, 0.2178, 0.08582, 0.3417, 0.1082, 0.2178, 0.1082, 0.2178, 0.08582, 0.3417, 0.1082, 0.2178, 0.1082, 0.2178, 0.08582, 0.2555, 0.2821, 0.2555, 0.3044, 0.2071, 0.3323, 0.2071, 0.3323, 0.1878, 0.3212, 0.2555, 0.2821, 0.1878, 0.3212, 0.1878, 0.2653, 0.2555, 0.2821, 0.6164, 0.3862, 0.6164, 0.413, 0.5476, 0.413, 0.5476, 0.413, 0.5476, 0.3862, 0.6164, 0.3862, 0.6164, 0.413, 0.5476, 0.413, 0.5476, 0.3862, 0.5513, 0.5186, 0.5513, 0.4497, 0.562, 0.4497, 0.562, 0.5186, 0.5513, 0.5186, 0.5513, 0.4497, 0.5513, 0.5186, 0.5513, 0.4497, 0.562, 0.4497, 0.4574, 0.4523, 0.4667, 0.4577, 0.4667, 0.4845, 0.4667, 0.4845, 0.4574, 0.4898, 0.4574, 0.4523, 0.4574, 0.4898, 0.4342, 0.4764, 0.4574, 0.4523, 0.1945, 0.3512, 0.1945, 0.4888, 0.1849, 0.4888, 0.1945, 0.3512, 0.1945, 0.4888, 0.1849, 0.4888, 0.1945, 0.3512, 0.1945, 0.4888, 0.1849, 0.4888, 0.3983, 0.7552, 0.3983, 0.8791, 0.4327, 0.8446, 0.3568, 0.9413, 0.3224, 0.9413, 0.3224, 0.8519, 0.4327, 0.8446, 0.3983, 0.8791, 0.3983, 0.7552, 0.3568, 0.9413, 0.3568, 0.99, 0.3224, 0.99, 0.3983, 0.7552, 0.3983, 0.8791, 0.4327, 0.8446, 0.3568, 0.9413, 0.3224, 0.9413, 0.3224, 0.8519, 0.4327, 0.8446, 0.3983, 0.8791, 0.3983, 0.7552, 0.3224, 0.9413, 0.3568, 0.9413, 0.3568, 0.99, 0.3983, 0.7552, 0.3983, 0.8791, 0.4327, 0.8446, 0.3568, 0.9413, 0.3224, 0.9413, 0.3224, 0.8519, 0.4327, 0.8446, 0.3983, 0.8791, 0.3983, 0.7552, 0.3568, 0.9413, 0.3568, 0.99, 0.3224, 0.99, 0.3241, 0.2817, 0.3779, 0.1886, 0.4532, 0.3189, 0.3779, 0.1886, 0.4209, 0.1886, 0.4532, 0.3189, 0.4209, 0.1886, 0.4747, 0.2817, 0.4532, 0.3189, 0.6863, 0.3753, 0.6734, 0.5049, 0.6562, 0.5049, 0.8341, 0.4441, 0.8341, 0.3753, 0.8771, 0.3753, 0.8341, 0.4441, 0.8341, 0.3753, 0.8771, 0.3753, 0.8341, 0.4441, 0.8341, 0.3753, 0.8771, 0.3753, 0.2924, 0.5088, 0.2924, 0.5777, 0.1849, 0.5777, 0.7065, 0.4441, 0.7065, 0.3753, 0.8141, 0.3753, 0.8141, 0.3753, 0.8141, 0.4441, 0.7065, 0.4441, 0.787, 0.1548, 0.7956, 0.1399, 0.8386, 0.1399, 0.8386, 0.1399, 0.8472, 0.1548, 0.787, 0.1548, 0.8472, 0.1548, 0.8257, 0.192, 0.787, 0.1548, 0.4269, 0.3389, 0.3946, 0.4422, 0.3516, 0.4422, 0.8771, 0.3553, 0.7695, 0.3553, 0.831, 0.2404, 0.8771, 0.3553, 0.874, 0.2404, 0.831, 0.2404, 0.6976, 0.05003, 0.5922, 0.02601, 0.5985, 0.01, 0.6976, 0.05003, 0.7134, 0.01, 0.5985, 0.01, 0.4687, 0.3954, 0.4687, 0.4298, 0.4386, 0.4298, 0.5037, 0.632, 0.5102, 0.6056, 0.5428, 0.5868, 0.4687, 0.3954, 0.4687, 0.4298, 0.4386, 0.4298, 0.4687, 0.3954, 0.4687, 0.4298, 0.4386, 0.4298, 0.6164, 0.5083, 0.582, 0.5083, 0.582, 0.433, 0.582, 0.433, 0.6164, 0.433, 0.6164, 0.5083, 0.6164, 0.5083, 0.582, 0.5083, 0.582, 0.433, 0.3682, 0.02304, 0.3757, 0.01, 0.4134, 0.01, 0.4134, 0.01, 0.4209, 0.02304, 0.4021, 0.05564, 0.4021, 0.05564, 0.387, 0.05564, 0.3682, 0.02304, 0.5689, 0.5642, 0.5428, 0.5718, 0.5102, 0.5529, 0.4776, 0.6169, 0.4776, 0.5417, 0.4972, 0.5605, 0.5037, 0.632, 0.4776, 0.6169, 0.4972, 0.5981, 0.5689, 0.5944, 0.5428, 0.5868, 0.5428, 0.5718, 0.5037, 0.5266, 0.5102, 0.5529, 0.4972, 0.5605, 0.8141, 0.8564, 0.7065, 0.8564, 0.7065, 0.4641, 0.8141, 0.8564, 0.7065, 0.8564, 0.7065, 0.4641, 0.8771, 0.8564, 0.8341, 0.8564, 0.8341, 0.4641, 0.1849, 0.5977, 0.2924, 0.5977, 0.2924, 0.99, 0.8341, 0.4641, 0.8771, 0.4641, 0.8771, 0.8564, 0.3779, 0.1886, 0.4209, 0.1886, 0.4747, 0.2817, 0.4747, 0.2817, 0.4532, 0.3189, 0.3456, 0.3189, 0.3456, 0.3189, 0.3241, 0.2817, 0.3779, 0.1886, 0.3456, 0.3189, 0.3241, 0.2817, 0.3779, 0.1886, 0.3779, 0.1886, 0.4209, 0.1886, 0.4747, 0.2817, 0.4747, 0.2817, 0.4532, 0.3189, 0.3456, 0.3189, 0.5133, 0.3147, 0.5408, 0.3147, 0.5408, 0.3491, 0.5889, 0.5283, 0.6164, 0.5283, 0.6164, 0.6144, 0.6164, 0.6144, 0.5889, 0.6144, 0.5889, 0.5283, 0.5408, 0.3491, 0.5133, 0.3491, 0.5133, 0.3147, 0.5408, 0.3491, 0.5133, 0.3491, 0.5133, 0.3147, 0.5889, 0.5283, 0.6164, 0.5283, 0.6164, 0.6144, 0.8771, 0.8564, 0.8341, 0.8564, 0.8341, 0.4641, 0.5175, 0.99, 0.5175, 0.6665, 0.5433, 0.6665, 0.6765, 0.5383, 0.6765, 0.6278, 0.6507, 0.6278, 0.6765, 0.9217, 0.6507, 0.9217, 0.6507, 0.7771, 0.6507, 0.99, 0.6507, 0.9217, 0.6765, 0.9217, 0.4527, 0.8627, 0.4527, 0.7181, 0.4975, 0.6665, 0.6507, 0.7771, 0.6507, 0.7207, 0.6765, 0.7207, 0.4975, 0.6665, 0.4527, 0.7181, 0.4527, 0.8627, 0.4975, 0.99, 0.4527, 0.8627, 0.408, 0.8971, 0.408, 0.8971, 0.4527, 0.8627, 0.4975, 0.99, 0.6765, 0.7207, 0.6507, 0.7207, 0.6507, 0.6278, 0.4209, 0.1886, 0.4747, 0.2817, 0.4532, 0.3189, 0.4532, 0.3189, 0.3456, 0.3189, 0.3241, 0.2817, 0.3241, 0.2817, 0.3779, 0.1886, 0.4209, 0.1886, 0.6433, 0.3753, 0.6863, 0.3753, 0.6734, 0.5049, 0.8341, 0.4441, 0.8341, 0.3753, 0.8771, 0.3753, 0.8341, 0.4441, 0.8341, 0.3753, 0.8771, 0.3753, 0.8341, 0.4441, 0.8341, 0.3753, 0.8771, 0.3753, 0.1849, 0.5777, 0.1849, 0.5088, 0.2924, 0.5088, 0.7065, 0.4441, 0.7065, 0.3753, 0.8141, 0.3753, 0.8141, 0.3753, 0.8141, 0.4441, 0.7065, 0.4441, 0.787, 0.1548, 0.7956, 0.1399, 0.8257, 0.192, 0.7956, 0.1399, 0.8386, 0.1399, 0.8257, 0.192, 0.8386, 0.1399, 0.8472, 0.1548, 0.8257, 0.192, 0.3193, 0.3389, 0.4269, 0.3389, 0.3946, 0.4422, 0.8771, 0.3553, 0.7695, 0.3553, 0.831, 0.2404, 0.8771, 0.3553, 0.874, 0.2404, 0.831, 0.2404, 0.6976, 0.05003, 0.5922, 0.02601, 0.5985, 0.01, 0.6976, 0.05003, 0.7134, 0.01, 0.5985, 0.01, 0.4687, 0.3954, 0.4687, 0.4298, 0.4386, 0.4298, 0.4776, 0.6169, 0.4776, 0.5417, 0.4972, 0.5605, 0.4687, 0.3954, 0.4687, 0.4298, 0.4386, 0.4298, 0.4386, 0.4298, 0.4386, 0.3954, 0.4687, 0.3954, 0.6164, 0.5083, 0.582, 0.5083, 0.582, 0.433, 0.6164, 0.5083, 0.582, 0.5083, 0.582, 0.433, 0.6164, 0.5083, 0.582, 0.5083, 0.582, 0.433, 0.4021, 0.05564, 0.387, 0.05564, 0.4134, 0.01, 0.387, 0.05564, 0.3682, 0.02304, 0.4134, 0.01, 0.3682, 0.02304, 0.3757, 0.01, 0.4134, 0.01, 0.5037, 0.632, 0.5102, 0.6056, 0.5428, 0.5868, 0.5037, 0.5266, 0.5689, 0.5642, 0.5428, 0.5718, 0.5037, 0.5266, 0.5102, 0.5529, 0.4972, 0.5605, 0.4776, 0.6169, 0.4972, 0.5981, 0.5102, 0.6056, 0.5689, 0.5944, 0.5428, 0.5868, 0.5428, 0.5718, 0.8141, 0.8564, 0.7065, 0.8564, 0.7065, 0.4641, 0.8141, 0.8564, 0.7065, 0.8564, 0.7065, 0.4641, 0.8771, 0.8564, 0.8341, 0.8564, 0.8341, 0.4641, 0.2924, 0.99, 0.1849, 0.99, 0.1849, 0.5977, 0.8771, 0.8564, 0.8341, 0.8564, 0.8341, 0.4641, 0.3456, 0.3189, 0.3241, 0.2817, 0.3779, 0.1886, 0.3779, 0.1886, 0.4209, 0.1886, 0.4747, 0.2817, 0.4747, 0.2817, 0.4532, 0.3189, 0.3779, 0.1886, 0.3456, 0.3189, 0.3241, 0.2817, 0.3779, 0.1886, 0.3779, 0.1886, 0.4209, 0.1886, 0.4747, 0.2817, 0.4747, 0.2817, 0.4532, 0.3189, 0.3456, 0.3189, 0.5408, 0.3491, 0.5133, 0.3491, 0.5133, 0.3147, 0.6164, 0.6144, 0.5889, 0.6144, 0.5889, 0.5283, 0.5889, 0.5283, 0.6164, 0.5283, 0.6164, 0.6144, 0.5408, 0.3491, 0.5133, 0.3491, 0.5133, 0.3147, 0.5408, 0.3491, 0.5133, 0.3491, 0.5133, 0.3147, 0.6164, 0.6144, 0.5889, 0.6144, 0.5889, 0.5283, 0.8771, 0.8564, 0.8341, 0.8564, 0.8341, 0.4641, 0.5175, 0.99, 0.5175, 0.6665, 0.5433, 0.6665, 0.6765, 0.5383, 0.6765, 0.6278, 0.6507, 0.6278, 0.6765, 0.9217, 0.6507, 0.9217, 0.6507, 0.7771, 0.6507, 0.99, 0.6507, 0.9217, 0.6765, 0.9217, 0.4527, 0.8627, 0.4527, 0.7181, 0.4975, 0.6665, 0.6765, 0.7771, 0.6507, 0.7771, 0.6507, 0.7207, 0.4975, 0.6665, 0.4527, 0.7181, 0.4527, 0.8627, 0.4975, 0.99, 0.4527, 0.8627, 0.408, 0.8971, 0.408, 0.8971, 0.4527, 0.8627, 0.4975, 0.99, 0.6765, 0.7207, 0.6507, 0.7207, 0.6507, 0.6278, 0.4532, 0.3189, 0.3456, 0.3189, 0.3241, 0.2817, 0.3241, 0.2817, 0.3779, 0.1886, 0.4209, 0.1886, 0.4209, 0.1886, 0.4747, 0.2817, 0.3241, 0.2817, 0.6863, 0.3753, 0.6734, 0.5049, 0.6562, 0.5049, 0.8341, 0.4441, 0.8341, 0.3753, 0.8771, 0.3753, 0.8341, 0.4441, 0.8341, 0.3753, 0.8771, 0.3753, 0.8341, 0.4441, 0.8341, 0.3753, 0.8771, 0.3753, 0.1849, 0.5777, 0.1849, 0.5088, 0.2924, 0.5088, 0.8141, 0.3753, 0.8141, 0.4441, 0.7065, 0.4441, 0.7065, 0.4441, 0.7065, 0.3753, 0.8141, 0.3753, 0.787, 0.1548, 0.7956, 0.1399, 0.8257, 0.192, 0.7956, 0.1399, 0.8386, 0.1399, 0.8257, 0.192, 0.8386, 0.1399, 0.8472, 0.1548, 0.8257, 0.192, 0.4269, 0.3389, 0.3946, 0.4422, 0.3516, 0.4422, 0.8771, 0.3553, 0.7695, 0.3553, 0.831, 0.2404, 0.8771, 0.3553, 0.874, 0.2404, 0.831, 0.2404, 0.6976, 0.05003, 0.5922, 0.02601, 0.5985, 0.01, 0.6976, 0.05003, 0.7134, 0.01, 0.5985, 0.01, 0.4687, 0.3954, 0.4687, 0.4298, 0.4386, 0.4298, 0.4776, 0.5417, 0.4972, 0.5605, 0.4972, 0.5981, 0.4687, 0.3954, 0.4687, 0.4298, 0.4386, 0.4298, 0.4687, 0.3954, 0.4687, 0.4298, 0.4386, 0.4298, 0.582, 0.433, 0.6164, 0.433, 0.6164, 0.5083, 0.6164, 0.5083, 0.582, 0.5083, 0.582, 0.433, 0.6164, 0.5083, 0.582, 0.5083, 0.582, 0.433, 0.3682, 0.02304, 0.3757, 0.01, 0.4021, 0.05564, 0.3757, 0.01, 0.4134, 0.01, 0.4021, 0.05564, 0.4134, 0.01, 0.4209, 0.02304, 0.4021, 0.05564, 0.5037, 0.632, 0.5102, 0.6056, 0.5428, 0.5868, 0.5037, 0.5266, 0.5689, 0.5642, 0.5428, 0.5718, 0.5037, 0.5266, 0.5102, 0.5529, 0.4972, 0.5605, 0.4776, 0.6169, 0.4972, 0.5981, 0.5102, 0.6056, 0.5689, 0.5642, 0.5689, 0.5944, 0.5428, 0.5868, 0.7065, 0.4641, 0.8141, 0.4641, 0.8141, 0.8564, 0.8141, 0.8564, 0.7065, 0.8564, 0.7065, 0.4641, 0.8771, 0.8564, 0.8341, 0.8564, 0.8341, 0.4641, 0.1849, 0.5977, 0.2924, 0.5977, 0.2924, 0.99, 0.8341, 0.4641, 0.8771, 0.4641, 0.8771, 0.8564, 0.3456, 0.3189, 0.3241, 0.2817, 0.3779, 0.1886, 0.3779, 0.1886, 0.4209, 0.1886, 0.4747, 0.2817, 0.4747, 0.2817, 0.4532, 0.3189, 0.3456, 0.3189, 0.3779, 0.1886, 0.4209, 0.1886, 0.4747, 0.2817, 0.4747, 0.2817, 0.4532, 0.3189, 0.3456, 0.3189, 0.3456, 0.3189, 0.3241, 0.2817, 0.4747, 0.2817, 0.5408, 0.3491, 0.5133, 0.3491, 0.5133, 0.3147, 0.5889, 0.5283, 0.6164, 0.5283, 0.6164, 0.6144, 0.6164, 0.6144, 0.5889, 0.6144, 0.5889, 0.5283, 0.5408, 0.3491, 0.5133, 0.3491, 0.5133, 0.3147, 0.5133, 0.3147, 0.5408, 0.3147, 0.5408, 0.3491, 0.5889, 0.5283, 0.6164, 0.5283, 0.6164, 0.6144, 0.8341, 0.4641, 0.8771, 0.4641, 0.8771, 0.8564, 0.5175, 0.99, 0.5175, 0.6665, 0.5433, 0.6665, 0.6765, 0.5383, 0.6765, 0.6278, 0.6507, 0.6278, 0.6765, 0.9217, 0.6507, 0.9217, 0.6507, 0.7771, 0.6765, 0.99, 0.6507, 0.99, 0.6507, 0.9217, 0.4527, 0.8627, 0.4527, 0.7181, 0.4975, 0.6665, 0.6507, 0.7771, 0.6507, 0.7207, 0.6765, 0.7207, 0.4975, 0.6665, 0.4527, 0.7181, 0.4527, 0.8627, 0.4975, 0.99, 0.4527, 0.8627, 0.408, 0.8971, 0.408, 0.8971, 0.4527, 0.8627, 0.4975, 0.99, 0.6765, 0.7207, 0.6507, 0.7207, 0.6507, 0.6278, 0.419, 0.4975, 0.4576, 0.5198, 0.4576, 0.6313, 0.4576, 0.6313, 0.419, 0.6536, 0.3224, 0.5979, 0.3224, 0.5979, 0.3224, 0.5533, 0.419, 0.4975])
me_plane.materials.append(mat_material)
me_plane.use_remesh_preserve_volume = False
me_plane.use_remesh_preserve_attributes = False
me_plane.use_mirror_vertex_groups = False
me_plane.update()
arm_armature_004 = bpy.data.armatures.new('Armature.004')  # bones are not reproduced

# ---- objects
ob_arm_rocket = bpy.data.objects.new('arm_rocket', arm_armature_004)
ob_union_rocket = bpy.data.objects.new('union_rocket', me_plane)

# ---- transforms, parenting, visibility, modifiers, constraints
ob_arm_rocket.location = (0.0, 0.0, 0.0)
ob_arm_rocket.lineart.crease_threshold = 0.0
ob_union_rocket.location = (0.0, 0.0, 0.0)
ob_union_rocket.lineart.crease_threshold = 0.0

# ---- collection membership
scene.collection.objects.link(ob_arm_rocket)
scene.collection.objects.link(ob_union_rocket)

# ---- scene / render settings (as saved in the file)
scene.frame_start = 1; scene.frame_end = 250; scene.frame_set(0)
scene.render.engine = 'BLENDER_EEVEE_NEXT'
scene.cycles.use_denoising = False
scene.cycles.samples = 128
scene.cycles.sampling_pattern = 'TABULATED_SOBOL'
scene.cycles.use_adaptive_sampling = False
scene.cycles.use_light_tree = False
scene.view_settings.view_transform = 'Filmic'
bpy.context.view_layer.update()

# ---- added for rendering (the .blend has no active camera and no usable light): camera, sun
cam_auto = bpy.data.cameras.new('AutoCamera')
cam_auto.lens = 50.0
cam_auto.sensor_width = 36.0
cam_auto.clip_end = 1037.91
ob_auto_camera = bpy.data.objects.new('AutoCamera', cam_auto)
scene.collection.objects.link(ob_auto_camera)
ob_auto_camera.location = (59.1403, -68.6645, 60.3368)
ob_auto_camera.rotation_euler = (1.09748, -7.21219e-08, 0.694738)
scene.camera = ob_auto_camera
light_auto_sun = bpy.data.lights.new('AutoSun', 'SUN')
light_auto_sun.energy = 3.0
light_auto_sun.angle = 0.0523599
ob_auto_sun = bpy.data.objects.new('AutoSun', light_auto_sun)
scene.collection.objects.link(ob_auto_sun)
ob_auto_sun.rotation_euler = (0.872665, 0.174533, 0.523599)
bpy.context.view_layer.update()
